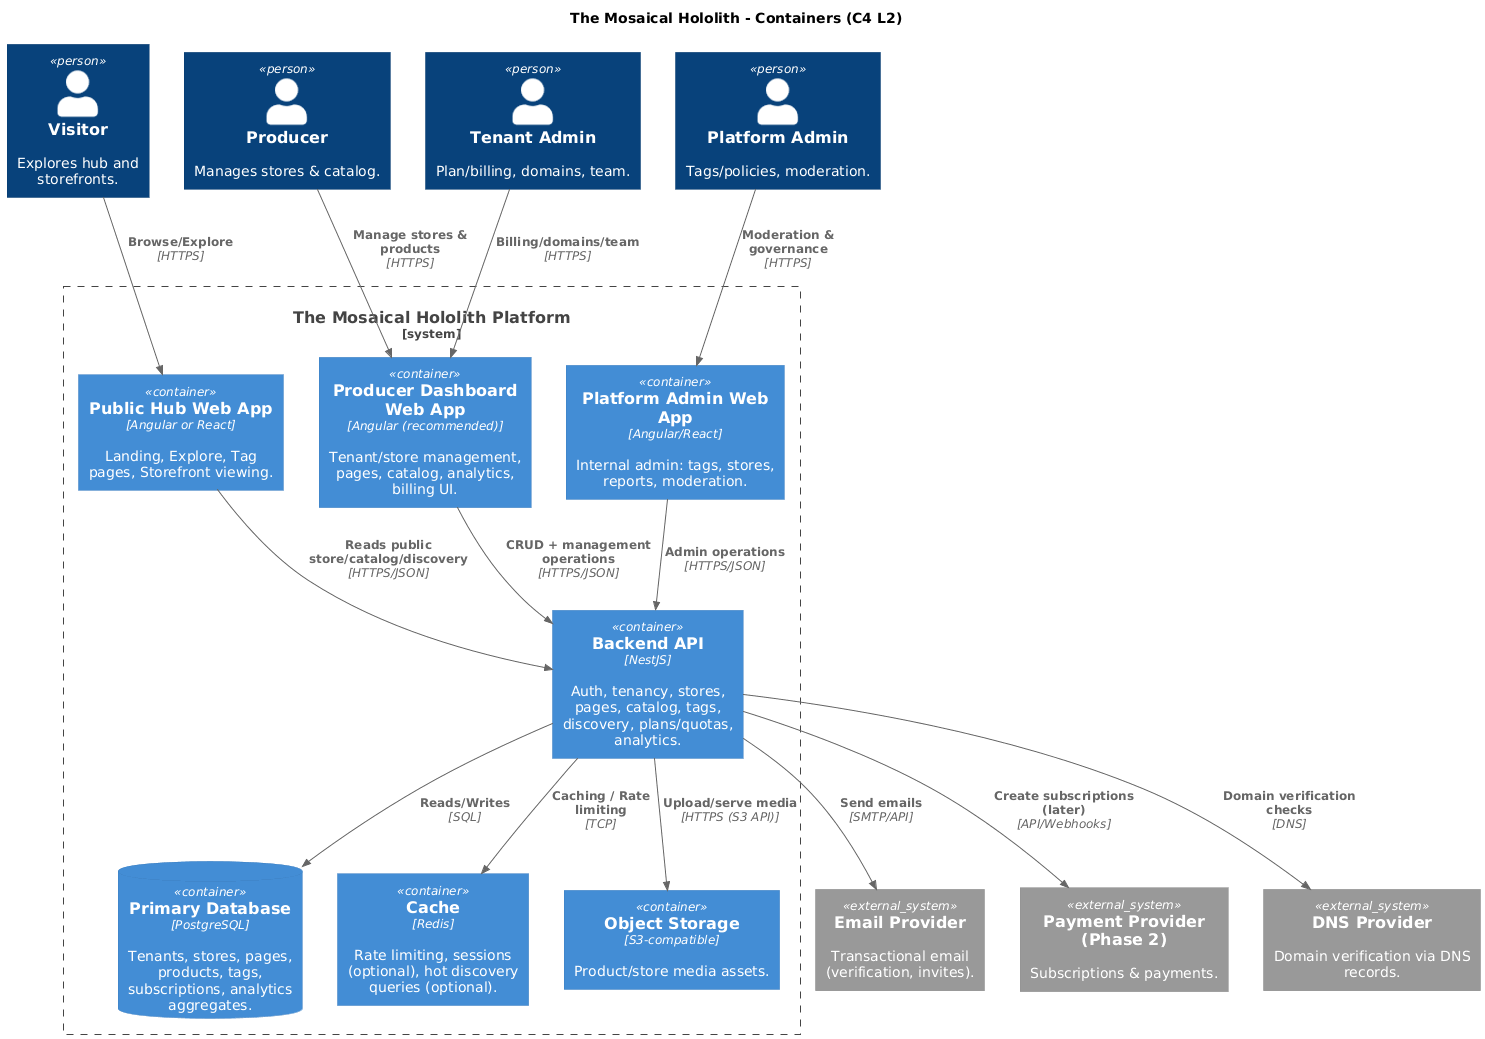

The diagram above was rendered by PlantUML. Its source (embedded in the PNG):
@startuml The_Mosaical_Hololith_C4_L2_Containers
!includeurl https://raw.githubusercontent.com/plantuml-stdlib/C4-PlantUML/master/C4_Container.puml
title The Mosaical Hololith - Containers (C4 L2)

Person(visitor, "Visitor", "Explores hub and storefronts.")
Person(producer, "Producer", "Manages stores & catalog.")
Person(tenantAdmin, "Tenant Admin", "Plan/billing, domains, team.")
Person(platformAdmin, "Platform Admin", "Tags/policies, moderation.")

System_Boundary(se, "The Mosaical Hololith Platform") {
  Container(webHub, "Public Hub Web App", "Angular or React", "Landing, Explore, Tag pages, Storefront viewing.")
  Container(dashboard, "Producer Dashboard Web App", "Angular (recommended)", "Tenant/store management, pages, catalog, analytics, billing UI.")
  Container(admin, "Platform Admin Web App", "Angular/React", "Internal admin: tags, stores, reports, moderation.")

  Container(api, "Backend API", "NestJS", "Auth, tenancy, stores, pages, catalog, tags, discovery, plans/quotas, analytics.")
  ContainerDb(db, "Primary Database", "PostgreSQL", "Tenants, stores, pages, products, tags, subscriptions, analytics aggregates.")
  Container(cache, "Cache", "Redis", "Rate limiting, sessions (optional), hot discovery queries (optional).")
  Container(storage, "Object Storage", "S3-compatible", "Product/store media assets.")
}

System_Ext(email, "Email Provider", "Transactional email (verification, invites).")
System_Ext(payment, "Payment Provider (Phase 2)", "Subscriptions & payments.")
System_Ext(dns, "DNS Provider", "Domain verification via DNS records.")

Rel(visitor, webHub, "Browse/Explore", "HTTPS")
Rel(producer, dashboard, "Manage stores & products", "HTTPS")
Rel(tenantAdmin, dashboard, "Billing/domains/team", "HTTPS")
Rel(platformAdmin, admin, "Moderation & governance", "HTTPS")

Rel(webHub, api, "Reads public store/catalog/discovery", "HTTPS/JSON")
Rel(dashboard, api, "CRUD + management operations", "HTTPS/JSON")
Rel(admin, api, "Admin operations", "HTTPS/JSON")

Rel(api, db, "Reads/Writes", "SQL")
Rel(api, cache, "Caching / Rate limiting", "TCP")
Rel(api, storage, "Upload/serve media", "HTTPS (S3 API)")
Rel(api, email, "Send emails", "SMTP/API")
Rel(api, dns, "Domain verification checks", "DNS")
Rel(api, payment, "Create subscriptions (later)", "API/Webhooks")

@enduml